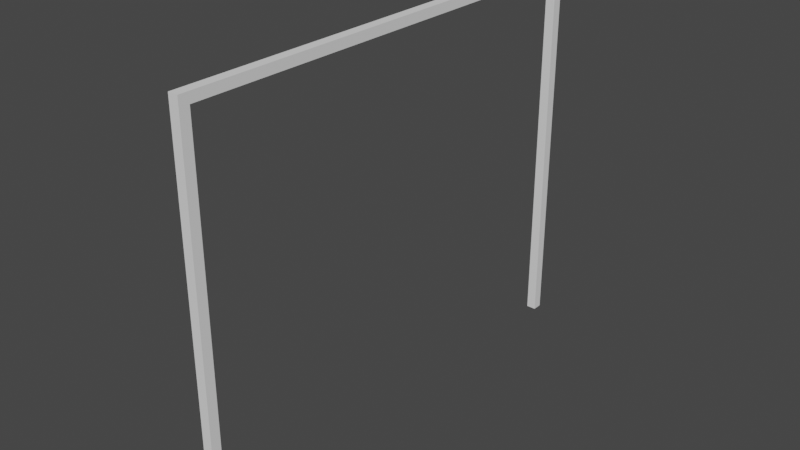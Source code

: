 # Source: StreetSineTop.blend  (saved by Blender 2.91.10; exported with 4.5.12 LTS)
import bpy
from mathutils import Matrix  # noqa: F401  (used for matrix-valued properties, if any)

bpy.ops.wm.read_factory_settings(use_empty=True)
scene = bpy.context.scene
scene.name = 'Scene'

# ---- collections
col_collection = bpy.data.collections.new('Collection'); scene.collection.children.link(col_collection)

# ---- world
world_world = bpy.data.worlds.new('World'); scene.world = world_world
world_world.use_nodes = True; world_world.node_tree.nodes.clear()
_N = world_world.node_tree.nodes; _L = world_world.node_tree.links
n0 = _N.new('ShaderNodeOutputWorld'); n0.name = 'World Output'; n0.location = (300, 300)
n1 = _N.new('ShaderNodeBackground'); n1.name = 'Background'; n1.location = (10, 300)
n1.inputs[0].default_value = (0.05088, 0.05088, 0.05088, 1.0)
_L.new(n1.outputs[0], n0.inputs[0])
n0.is_active_output = True
world_world.color = (0.05088, 0.05088, 0.05088)
world_world.use_sun_shadow = False
world_world.sun_shadow_jitter_overblur = 0.0

# ---- meshes
me_cube_003 = bpy.data.meshes.new('Cube.003')
me_cube_003.from_pydata([(-0.0625, -0.0625, -0.125), (-0.0625, -0.06257, 4.819), (-0.0625, 0.0625, -0.125), (-0.0625, 0.06286, 4.819), (0.0625, -0.0625, -0.125), (0.0625, -0.06257, 4.819), (0.0625, 0.0625, -0.125), (0.0625, 0.06286, 4.819), (-0.0625, -0.06257, 4.696), (-0.0625, 0.06286, 4.696), (0.0625, 0.06286, 4.696), (0.0625, -0.06257, 4.696), (-0.0625, 6.04, 4.819), (0.0625, 6.04, 4.819), (-0.0625, 6.04, 4.696), (0.0625, 6.04, 4.696), (-0.0625, 5.912, 4.819), (-0.0625, 5.912, 4.696), (0.0625, 5.912, 4.696), (0.0625, 5.912, 4.819), (-0.0625, 6.04, -0.1254), (0.0625, 6.04, -0.1254), (-0.0625, 5.912, -0.1254), (0.0625, 5.912, -0.1254)], [], [(8, 1, 3, 9), (17, 16, 12, 14), (10, 7, 5, 11), (11, 5, 1, 8), (4, 11, 8, 0), (7, 3, 1, 5), (6, 10, 11, 4), (2, 9, 10, 6), (0, 8, 9, 2), (14, 12, 13, 15), (15, 18, 23, 21), (16, 19, 13, 12), (19, 18, 15, 13), (7, 10, 18, 19), (3, 7, 19, 16), (10, 9, 17, 18), (9, 3, 16, 17), (23, 22, 20, 21), (17, 14, 20, 22), (14, 15, 21, 20), (18, 17, 22, 23)])
_uv = me_cube_003.uv_layers.new(name='UVMap')
_uv.uv.foreach_set('vector', [0.6102, 0.0, 0.625, 0.0, 0.625, 0.25, 0.6102, 0.25, 0.6102, 0.25, 0.625, 0.25, 0.625, 0.25, 0.6102, 0.25, 0.6102, 0.5, 0.625, 0.5, 0.625, 0.75, 0.6102, 0.75, 0.6102, 0.75, 0.625, 0.75, 0.625, 1.0, 0.6102, 1.0, 0.375, 0.75, 0.6102, 0.75, 0.6102, 1.0, 0.375, 1.0, 0.625, 0.5, 0.875, 0.5, 0.875, 0.75, 0.625, 0.75, 0.375, 0.5, 0.6102, 0.5, 0.6102, 0.75, 0.375, 0.75, 0.375, 0.25, 0.6102, 0.25, 0.6102, 0.5, 0.375, 0.5, 0.375, 0.0, 0.6102, 0.0, 0.6102, 0.25, 0.375, 0.25, 0.6102, 0.25, 0.625, 0.25, 0.625, 0.5, 0.6102, 0.5, 0.6102, 0.5, 0.6102, 0.5, 0.6102, 0.5, 0.6102, 0.5, 0.875, 0.5, 0.625, 0.5, 0.625, 0.5, 0.875, 0.5, 0.625, 0.5, 0.6102, 0.5, 0.6102, 0.5, 0.625, 0.5, 0.625, 0.5, 0.6102, 0.5, 0.6102, 0.5, 0.625, 0.5, 0.875, 0.5, 0.625, 0.5, 0.625, 0.5, 0.875, 0.5, 0.6102, 0.5, 0.6102, 0.25, 0.6102, 0.25, 0.6102, 0.5, 0.6102, 0.25, 0.625, 0.25, 0.625, 0.25, 0.6102, 0.25, 0.6102, 0.5, 0.6102, 0.25, 0.6102, 0.25, 0.6102, 0.5, 0.6102, 0.25, 0.6102, 0.25, 0.6102, 0.25, 0.6102, 0.25, 0.6102, 0.25, 0.6102, 0.5, 0.6102, 0.5, 0.6102, 0.25, 0.6102, 0.5, 0.6102, 0.25, 0.6102, 0.25, 0.6102, 0.5])
me_cube_003.use_remesh_fix_poles = True
me_cube_003.use_remesh_preserve_attributes = False
me_cube_003.use_mirror_vertex_groups = False
me_cube_003.update()

# ---- objects
ob_cube_001 = bpy.data.objects.new('Cube.001', me_cube_003)

# ---- transforms, parenting, visibility, modifiers, constraints
ob_cube_001.location = (0.0, -2.97, 0.125)
ob_cube_001.lineart.crease_threshold = 0.0

# ---- collection membership
col_collection.objects.link(ob_cube_001)

# ---- scene / render settings (as saved in the file)
scene.frame_start = 1; scene.frame_end = 250; scene.frame_set(11)
scene.render.engine = 'BLENDER_EEVEE_NEXT'
scene.cycles.use_denoising = False
scene.cycles.samples = 128
scene.cycles.sampling_pattern = 'TABULATED_SOBOL'
scene.cycles.use_adaptive_sampling = False
scene.cycles.use_light_tree = False
scene.view_settings.view_transform = 'Filmic'
bpy.context.view_layer.update()

# ---- added for rendering (the .blend has no active camera and no usable light): camera, sun
cam_auto = bpy.data.cameras.new('AutoCamera')
cam_auto.lens = 50.0
cam_auto.sensor_width = 36.0
cam_auto.clip_end = 1000.0
ob_auto_camera = bpy.data.objects.new('AutoCamera', cam_auto)
scene.collection.objects.link(ob_auto_camera)
ob_auto_camera.location = (7.26755, -8.70263, 8.28559)
ob_auto_camera.rotation_euler = (1.09748, -7.21219e-08, 0.694738)
scene.camera = ob_auto_camera
light_auto_sun = bpy.data.lights.new('AutoSun', 'SUN')
light_auto_sun.energy = 3.0
light_auto_sun.angle = 0.0523599
ob_auto_sun = bpy.data.objects.new('AutoSun', light_auto_sun)
scene.collection.objects.link(ob_auto_sun)
ob_auto_sun.rotation_euler = (0.872665, 0.174533, 0.523599)
bpy.context.view_layer.update()
